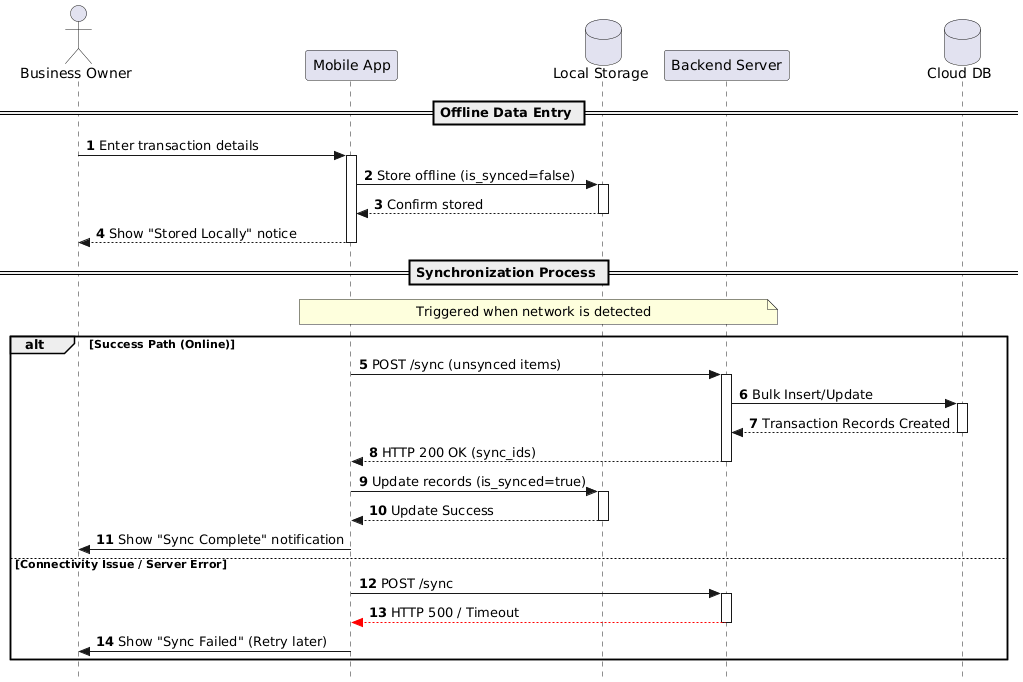

The diagram above was rendered by PlantUML. Its source (embedded in the PNG):
@startuml
autonumber
skinparam Style strictuml

actor "Business Owner" as User
participant "Mobile App" as App
database "Local Storage" as Local
participant "Backend Server" as Server
database "Cloud DB" as DB

== Offline Data Entry ==

User -> App : Enter transaction details
activate App
App -> Local : Store offline (is_synced=false)
activate Local
Local --> App : Confirm stored
deactivate Local

App --> User : Show "Stored Locally" notice
deactivate App

== Synchronization Process ==

note over App, Server : Triggered when network is detected

alt Success Path (Online)
    App -> Server : POST /sync (unsynced items)
    activate Server
    Server -> DB : Bulk Insert/Update
    activate DB
    DB --> Server : Transaction Records Created
    deactivate DB
    
    Server --> App : HTTP 200 OK (sync_ids)
    deactivate Server
    
    App -> Local : Update records (is_synced=true)
    activate Local
    Local --> App : Update Success
    deactivate Local
    
    App -> User : Show "Sync Complete" notification
else Connectivity Issue / Server Error
    App -> Server : POST /sync
    activate Server
    Server --[#red]> App : HTTP 500 / Timeout
    deactivate Server
    App -> User : Show "Sync Failed" (Retry later)
end
@enduml